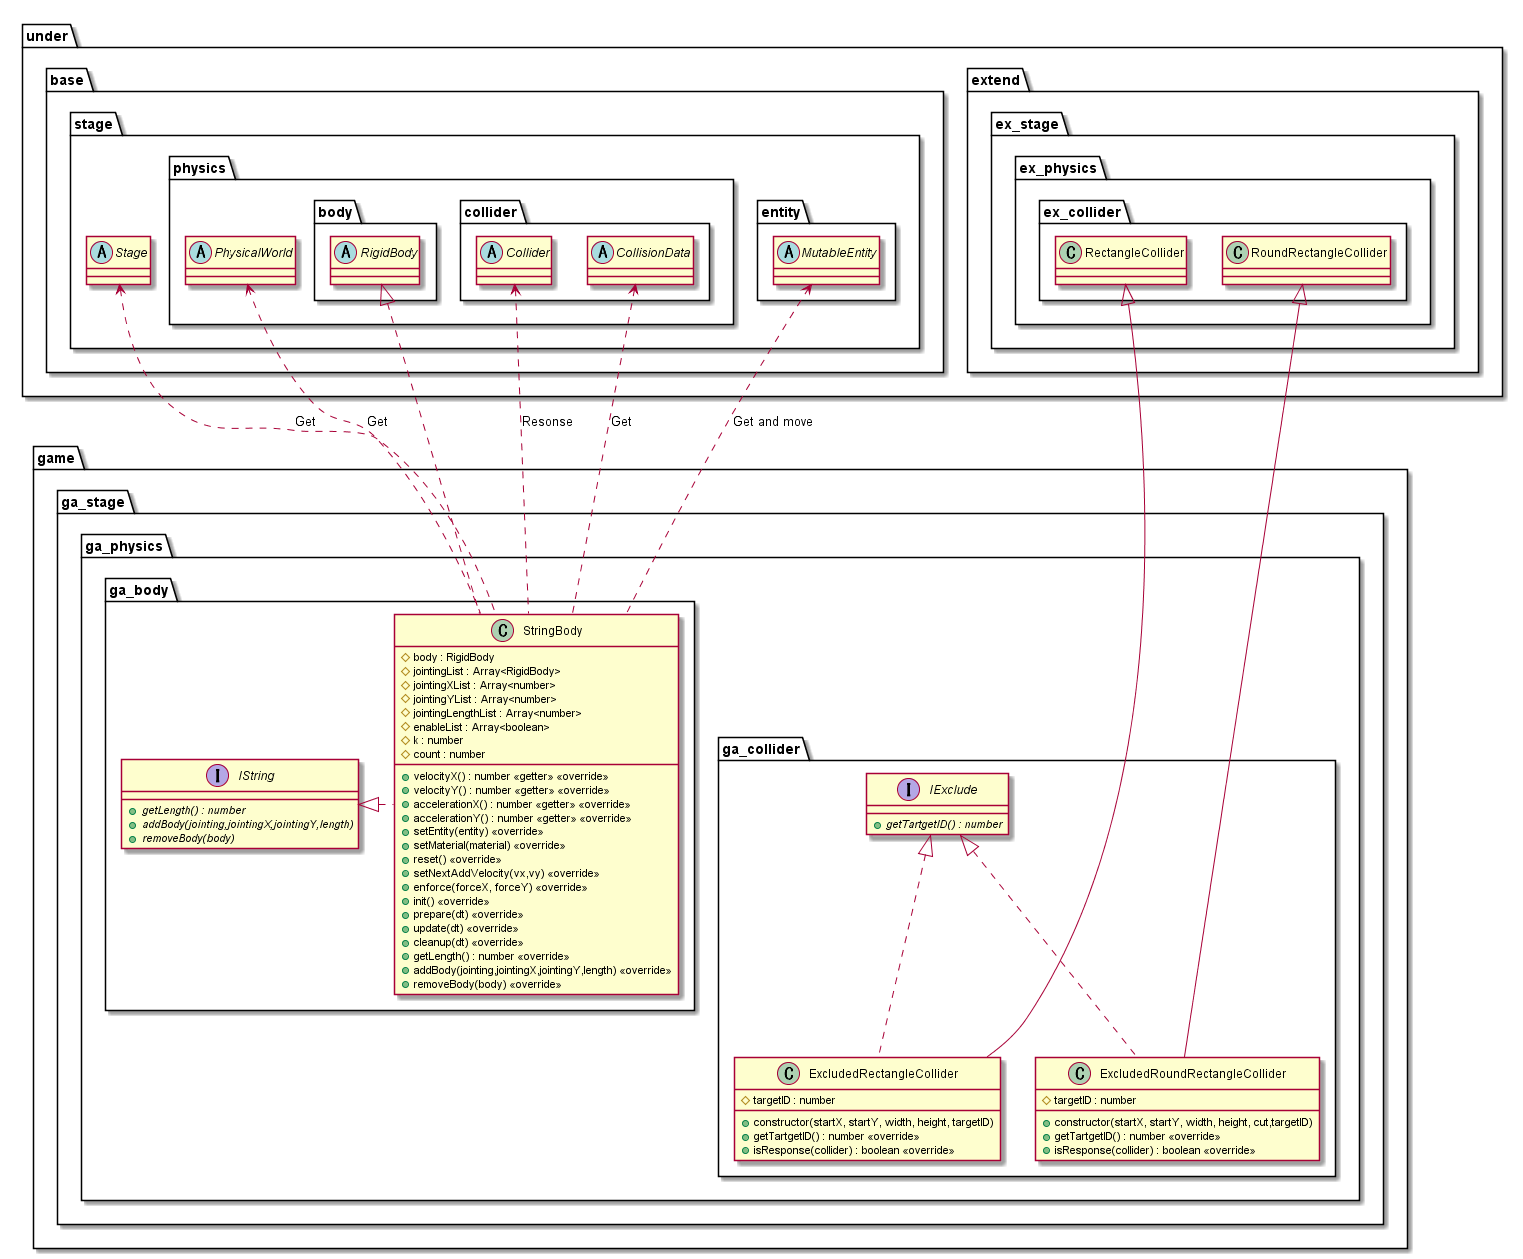

The diagram above was rendered by PlantUML. Its source (embedded in the PNG):
@startuml PhysicalGame

package game {
    package ga_stage {
        package ga_physics {
            package ga_body {
                interface IString {
                    {abstract} +getLength() : number
                    {abstract} +addBody(jointing,jointingX,jointingY,length)
                    {abstract} +removeBody(body)
                }
                class StringBody {
                    #body : RigidBody
                    #jointingList : Array<RigidBody>
                    #jointingXList : Array<number>
                    #jointingYList : Array<number>
                    #jointingLengthList : Array<number>
                    #enableList : Array<boolean>
                    #k : number
                    #count : number
                    +velocityX() : number <<getter>> <<override>>
                    +velocityY() : number <<getter>> <<override>>
                    +accelerationX() : number <<getter>> <<override>>
                    +accelerationY() : number <<getter>> <<override>>
                    +setEntity(entity) <<override>>
                    +setMaterial(material) <<override>>
                    +reset() <<override>>
                    +setNextAddVelocity(vx,vy) <<override>>
                    +enforce(forceX, forceY) <<override>>
                    +init() <<override>>
                    +prepare(dt) <<override>>
                    +update(dt) <<override>>
                    +cleanup(dt) <<override>>
                    +getLength() : number <<override>>
                    +addBody(jointing,jointingX,jointingY,length) <<override>>
                    +removeBody(body) <<override>>
                }
            }
            package ga_collider {
                interface IExclude {
                    {abstract} +getTartgetID() : number
                }
                class ExcludedRectangleCollider {
                    +constructor(startX, startY, width, height, targetID)
                    #targetID : number
                    +getTartgetID() : number <<override>>
                    +isResponse(collider) : boolean <<override>>
                }
                class ExcludedRoundRectangleCollider {
                    +constructor(startX, startY, width, height, cut,targetID)
                    #targetID : number
                    +getTartgetID() : number <<override>>
                    +isResponse(collider) : boolean <<override>>
                }
            }
        }
    }
}

package under {
    package base {
        package stage {
            abstract Stage
            package physics {
                abstract PhysicalWorld
                package body {
                    abstract RigidBody
                }
                package collider {
                    abstract Collider
                    abstract CollisionData
                }
            }
            package entity {
                abstract MutableEntity
            }
        }
    }
    package extend {
        package ex_stage {
            package ex_physics {
                package ex_collider {
                    class RectangleCollider
                    class RoundRectangleCollider
                }
            }
        }
    }
}

Stage <.. StringBody : Get
PhysicalWorld <.. StringBody : Get
MutableEntity <.. StringBody : Get and move
CollisionData <.. StringBody : Get
Collider <.. StringBody : Resonse

RigidBody <|.. StringBody
IString <|. StringBody

RectangleCollider <|-- ExcludedRectangleCollider
IExclude <|.. ExcludedRectangleCollider
RoundRectangleCollider <|-- ExcludedRoundRectangleCollider
IExclude <|.. ExcludedRoundRectangleCollider

@enduml